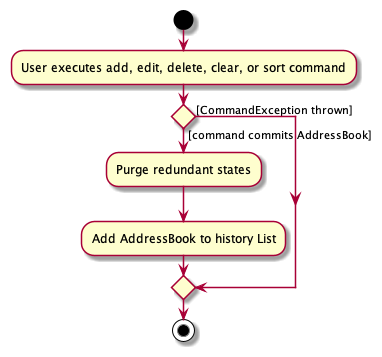

The diagram above was rendered by PlantUML. Its source (embedded in the PNG):
@startuml
start
:User executes add, edit, delete, clear, or sort command;

'Since the beta syntax does not support placing the condition outside the
'diamond we place it as the true branch instead.

if () then ([command commits AddressBook])
    :Purge redundant states;
    :Add AddressBook to history List;
else ([CommandException thrown])
endif
stop
@enduml